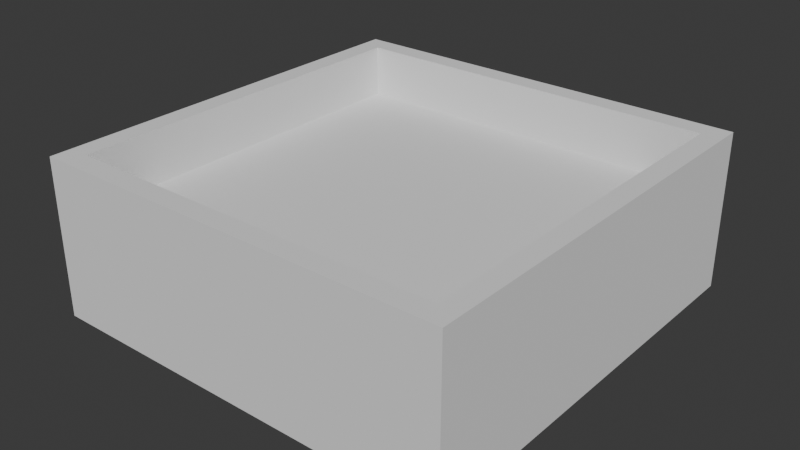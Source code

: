 # Source: BuildingHolder.blend  (saved by Blender 4.2.66; exported with 4.5.12 LTS)
import bpy
from mathutils import Matrix  # noqa: F401  (used for matrix-valued properties, if any)

bpy.ops.wm.read_factory_settings(use_empty=True)
scene = bpy.context.scene
scene.name = 'Scene'

# ---- collections
col_collection = bpy.data.collections.new('Collection'); scene.collection.children.link(col_collection)

# ---- world
world_world = bpy.data.worlds.new('World'); scene.world = world_world
world_world.use_nodes = True; world_world.node_tree.nodes.clear()
_N = world_world.node_tree.nodes; _L = world_world.node_tree.links
n0 = _N.new('ShaderNodeOutputWorld'); n0.name = 'World Output'; n0.location = (300, 300)
n1 = _N.new('ShaderNodeBackground'); n1.name = 'Background'; n1.location = (10, 300)
n1.inputs[0].default_value = (0.05088, 0.05088, 0.05088, 1.0)
_L.new(n1.outputs[0], n0.inputs[0])
n0.is_active_output = True
world_world.color = (0.05088, 0.05088, 0.05088)
world_world.sun_shadow_jitter_overblur = 0.0

# ---- meshes
me_cube_001 = bpy.data.meshes.new('Cube.001')
me_cube_001.from_pydata([(-12.0, -12.0, -3.0), (-10.8, -10.8, 3.0), (-12.0, 12.0, -3.0), (-10.8, 10.8, 3.0), (12.0, -12.0, -3.0), (10.8, -10.8, 3.0), (12.0, 12.0, -3.0), (10.8, 10.8, 3.0), (-12.0, -12.0, 3.0), (-12.0, 12.0, 3.0), (12.0, 12.0, 3.0), (12.0, -12.0, 3.0), (-12.0, -12.0, 6.0), (-12.0, 12.0, 6.0), (12.0, 12.0, 6.0), (12.0, -12.0, 6.0), (-10.8, -10.8, 6.0), (-10.8, 10.8, 6.0), (10.8, 10.8, 6.0), (10.8, -10.8, 6.0)], [], [(0, 8, 9, 2), (2, 9, 10, 6), (6, 10, 11, 4), (4, 11, 8, 0), (2, 6, 4, 0), (7, 3, 1, 5), (1, 3, 17, 16), (7, 5, 19, 18), (10, 9, 13, 14), (8, 11, 15, 12), (11, 10, 14, 15), (5, 1, 16, 19), (3, 7, 18, 17), (9, 8, 12, 13), (16, 17, 13, 12), (17, 18, 14, 13), (18, 19, 15, 14), (19, 16, 12, 15)])
_uv = me_cube_001.uv_layers.new(name='UVMap')
_uv.uv.foreach_set('vector', [0.375, 0.0, 0.625, 0.0, 0.625, 0.25, 0.375, 0.25, 0.375, 0.25, 0.625, 0.25, 0.625, 0.5, 0.375, 0.5, 0.375, 0.5, 0.625, 0.5, 0.625, 0.75, 0.375, 0.75, 0.375, 0.75, 0.625, 0.75, 0.625, 1.0, 0.375, 1.0, 0.125, 0.5, 0.375, 0.5, 0.375, 0.75, 0.125, 0.75, 0.6375, 0.5125, 0.8625, 0.5125, 0.8625, 0.7375, 0.6375, 0.7375, 0.8625, 0.7375, 0.8625, 0.5125, 0.8625, 0.5125, 0.8625, 0.7375, 0.6375, 0.5125, 0.6375, 0.7375, 0.6375, 0.7375, 0.6375, 0.5125, 0.625, 0.5, 0.625, 0.25, 0.625, 0.25, 0.625, 0.5, 0.625, 1.0, 0.625, 0.75, 0.625, 0.75, 0.625, 1.0, 0.625, 0.75, 0.625, 0.5, 0.625, 0.5, 0.625, 0.75, 0.6375, 0.7375, 0.8625, 0.7375, 0.8625, 0.7375, 0.6375, 0.7375, 0.8625, 0.5125, 0.6375, 0.5125, 0.6375, 0.5125, 0.8625, 0.5125, 0.625, 0.25, 0.625, 0.0, 0.625, 0.0, 0.625, 0.25, 0.8625, 0.7375, 0.8625, 0.5125, 0.875, 0.5, 0.875, 0.75, 0.8625, 0.5125, 0.6375, 0.5125, 0.625, 0.5, 0.875, 0.5, 0.6375, 0.5125, 0.6375, 0.7375, 0.625, 0.75, 0.625, 0.5, 0.6375, 0.7375, 0.8625, 0.7375, 0.875, 0.75, 0.625, 0.75])
me_cube_001.update()

# ---- objects
ob_cube = bpy.data.objects.new('Cube', me_cube_001)

# ---- transforms, parenting, visibility, modifiers, constraints
ob_cube.location = (0.0, 0.0, 0.0)

# ---- collection membership
col_collection.objects.link(ob_cube)

# ---- scene / render settings (as saved in the file)
scene.frame_start = 1; scene.frame_end = 250; scene.frame_set(1)
scene.render.engine = 'BLENDER_EEVEE_NEXT'
scene.unit_settings.scale_length = 0.001
bpy.context.view_layer.update()

# ---- added for rendering (the .blend has no active camera and no usable light): camera, sun
cam_auto = bpy.data.cameras.new('AutoCamera')
cam_auto.lens = 50.0
cam_auto.sensor_width = 36.0
cam_auto.clip_end = 1000.0
ob_auto_camera = bpy.data.objects.new('AutoCamera', cam_auto)
scene.collection.objects.link(ob_auto_camera)
ob_auto_camera.location = (32.4884, -38.9861, 27.4907)
ob_auto_camera.rotation_euler = (1.09748, -7.21219e-08, 0.694738)
scene.camera = ob_auto_camera
light_auto_sun = bpy.data.lights.new('AutoSun', 'SUN')
light_auto_sun.energy = 3.0
light_auto_sun.angle = 0.0523599
ob_auto_sun = bpy.data.objects.new('AutoSun', light_auto_sun)
scene.collection.objects.link(ob_auto_sun)
ob_auto_sun.rotation_euler = (0.872665, 0.174533, 0.523599)
bpy.context.view_layer.update()
